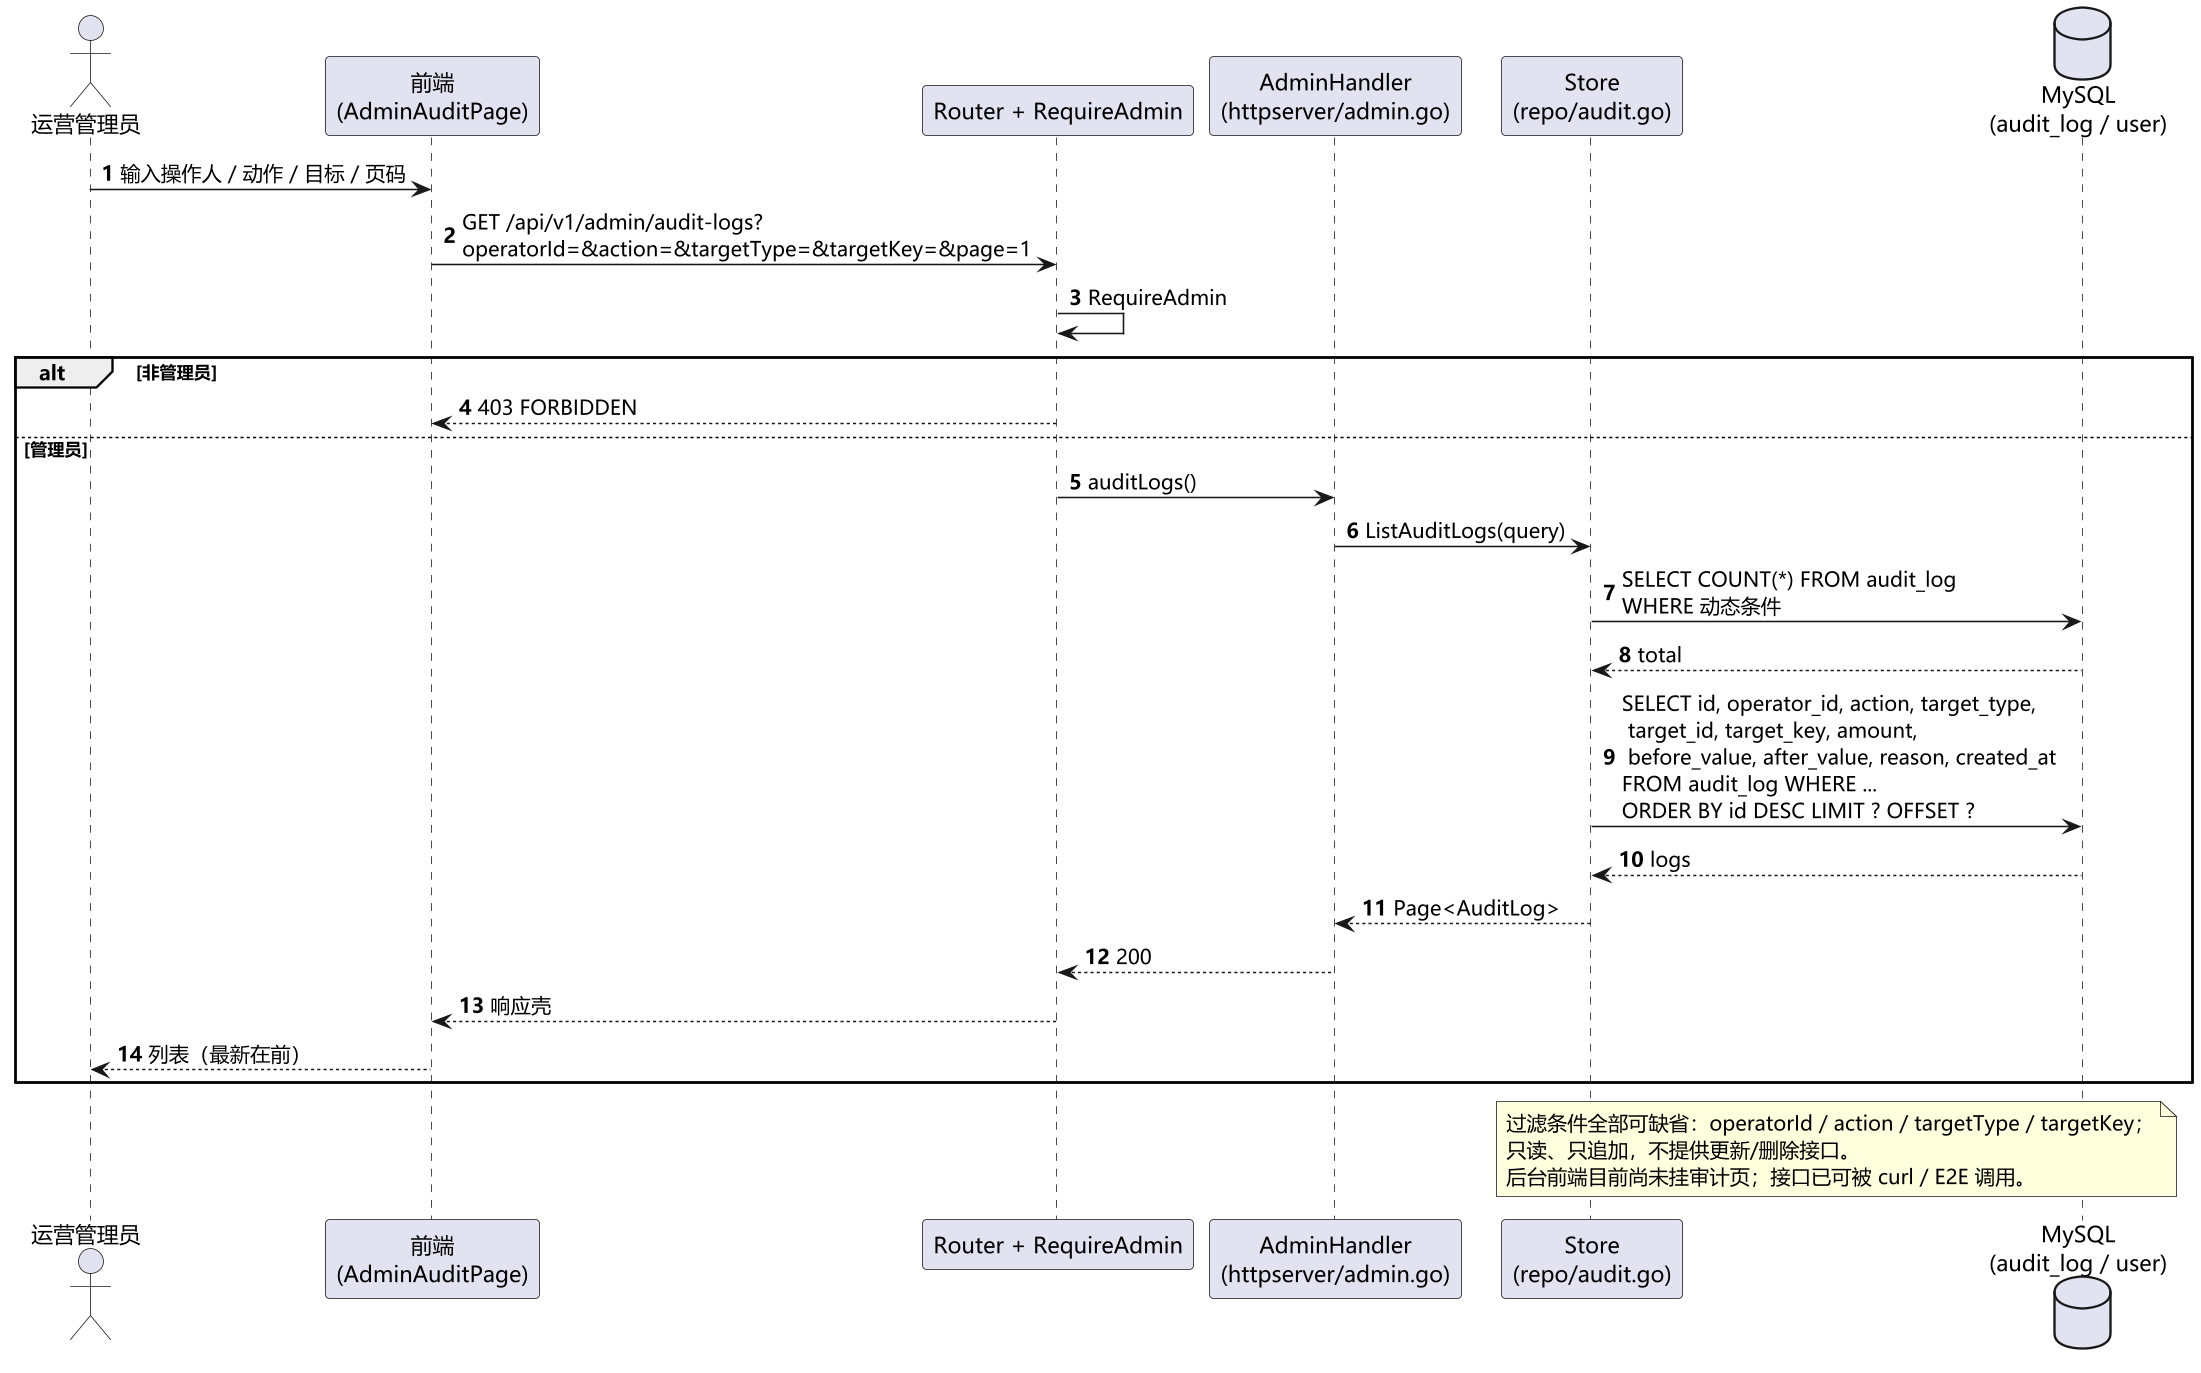

The diagram above was rendered by PlantUML. Its source (embedded in the PNG):
@startuml 图2-44 序列图：审计日志查询（UC-19 用例实现 · 后端已实现）
' 依据：需求规格说明书用例清单；代码 apps/api/internal/httpserver 与 repo（2026-11-26）
skinparam defaultFontName "Microsoft YaHei"
skinparam dpi 150
skinparam shadowing false
autonumber

actor "运营管理员" as A
participant "前端\n(AdminAuditPage)" as FE
participant "Router + RequireAdmin" as API
participant "AdminHandler\n(httpserver/admin.go)" as H
participant "Store\n(repo/audit.go)" as S
database "MySQL\n(audit_log / user)" as DB

A -> FE : 输入操作人 / 动作 / 目标 / 页码
FE -> API : GET /api/v1/admin/audit-logs?\noperatorId=&action=&targetType=&targetKey=&page=1
API -> API : RequireAdmin
alt 非管理员
  API --> FE : 403 FORBIDDEN
else 管理员
  API -> H : auditLogs()
  H -> S : ListAuditLogs(query)
  S -> DB : SELECT COUNT(*) FROM audit_log\nWHERE 动态条件
  DB --> S : total
  S -> DB : SELECT id, operator_id, action, target_type,\n target_id, target_key, amount,\n before_value, after_value, reason, created_at\nFROM audit_log WHERE ...\nORDER BY id DESC LIMIT ? OFFSET ?
  DB --> S : logs
  S --> H : Page<AuditLog>
  H --> API : 200
  API --> FE : 响应壳
  FE --> A : 列表（最新在前）
end

note over S, DB
  过滤条件全部可缺省：operatorId / action / targetType / targetKey；
  只读、只追加，不提供更新/删除接口。
  后台前端目前尚未挂审计页；接口已可被 curl / E2E 调用。
end note

@enduml